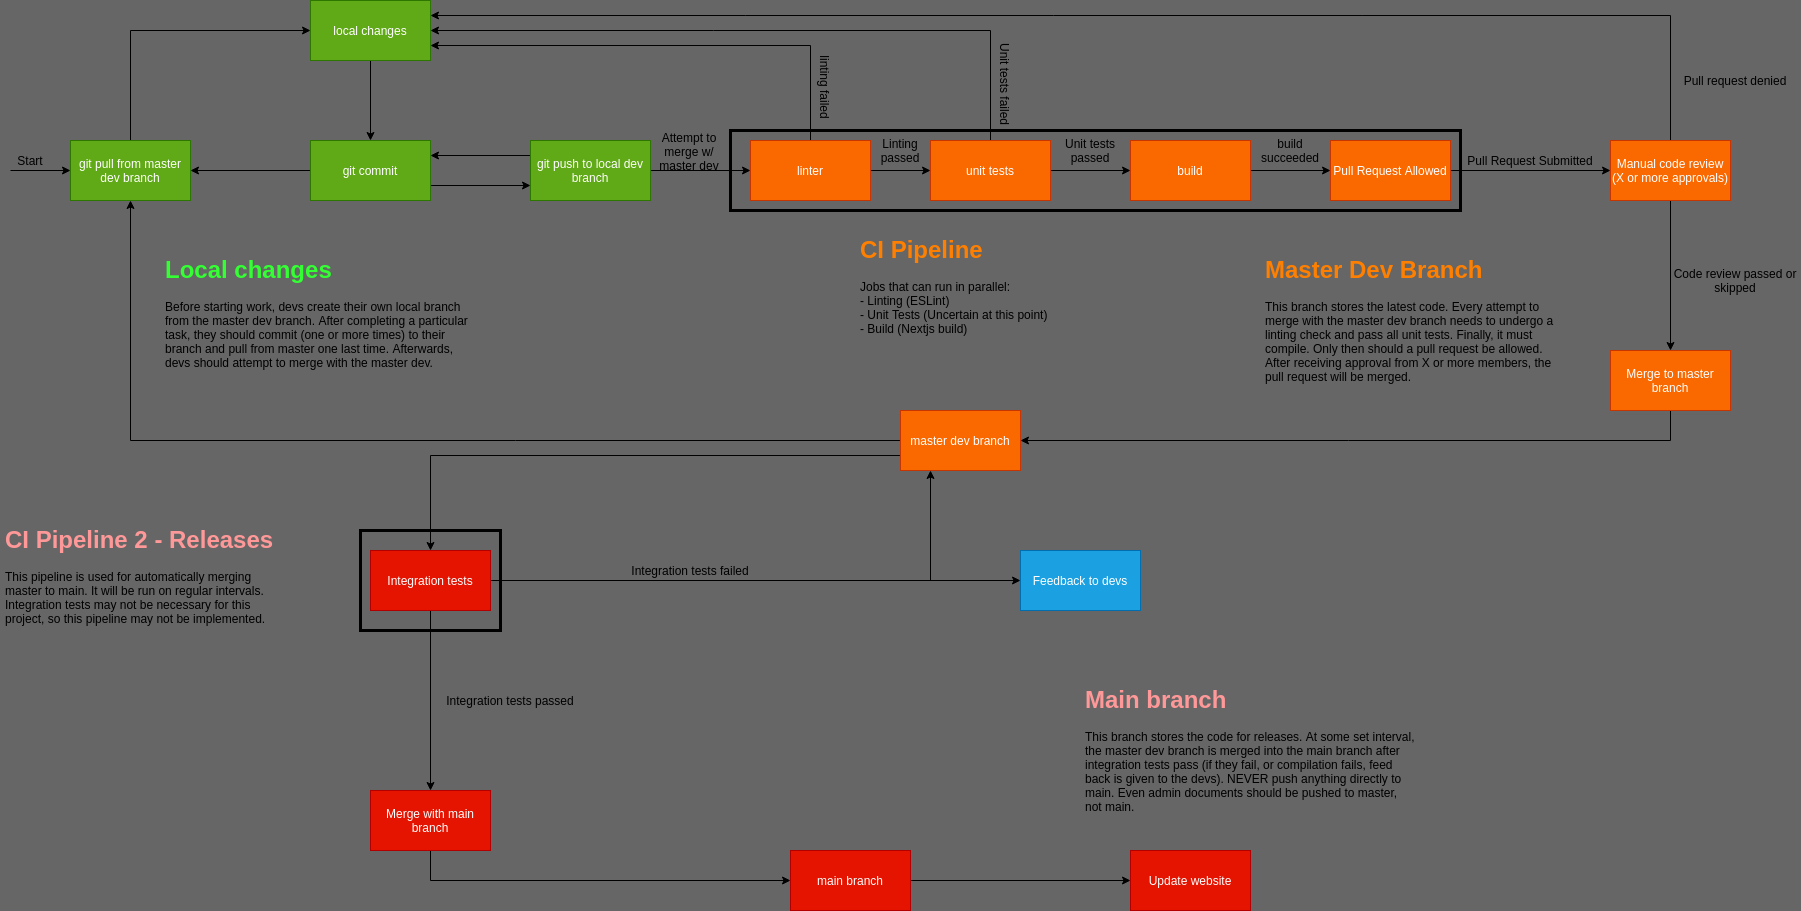

The diagram above was exported from draw.io. Its source (the exported page's mxGraphModel, read from the mxfile embedded in the PNG):
<mxGraphModel dx="1028" dy="790" grid="1" gridSize="10" guides="1" tooltips="1" connect="1" arrows="1" fold="1" page="1" pageScale="1" pageWidth="1920" pageHeight="1200" background="#666666" math="0" shadow="0">
  <root>
    <mxCell id="0" />
    <mxCell id="1" parent="0" />
    <mxCell id="13" style="edgeStyle=orthogonalEdgeStyle;rounded=0;orthogonalLoop=1;jettySize=auto;html=1;exitX=0;exitY=0.5;exitDx=0;exitDy=0;entryX=1;entryY=0.5;entryDx=0;entryDy=0;" parent="1" source="2" target="10" edge="1">
      <mxGeometry relative="1" as="geometry" />
    </mxCell>
    <mxCell id="21" style="edgeStyle=orthogonalEdgeStyle;rounded=0;orthogonalLoop=1;jettySize=auto;html=1;exitX=1;exitY=0.75;exitDx=0;exitDy=0;entryX=0;entryY=0.75;entryDx=0;entryDy=0;" parent="1" source="2" target="5" edge="1">
      <mxGeometry relative="1" as="geometry" />
    </mxCell>
    <mxCell id="2" value="git commit" style="whiteSpace=wrap;html=1;fillColor=#60a917;strokeColor=#2D7600;fontColor=#ffffff;" parent="1" vertex="1">
      <mxGeometry x="320" y="210" width="120" height="60" as="geometry" />
    </mxCell>
    <mxCell id="4" style="edgeStyle=orthogonalEdgeStyle;rounded=0;orthogonalLoop=1;jettySize=auto;html=1;exitX=0.5;exitY=1;exitDx=0;exitDy=0;entryX=0.5;entryY=0;entryDx=0;entryDy=0;" parent="1" source="3" target="2" edge="1">
      <mxGeometry relative="1" as="geometry" />
    </mxCell>
    <mxCell id="3" value="local changes" style="rounded=0;whiteSpace=wrap;html=1;fillColor=#60a917;strokeColor=#2D7600;fontColor=#ffffff;" parent="1" vertex="1">
      <mxGeometry x="320" y="70" width="120" height="60" as="geometry" />
    </mxCell>
    <mxCell id="17" style="edgeStyle=orthogonalEdgeStyle;rounded=0;orthogonalLoop=1;jettySize=auto;html=1;exitX=1;exitY=0.5;exitDx=0;exitDy=0;entryX=0;entryY=0.5;entryDx=0;entryDy=0;" parent="1" source="5" target="16" edge="1">
      <mxGeometry relative="1" as="geometry" />
    </mxCell>
    <mxCell id="20" style="edgeStyle=orthogonalEdgeStyle;rounded=0;orthogonalLoop=1;jettySize=auto;html=1;exitX=0;exitY=0.25;exitDx=0;exitDy=0;entryX=1;entryY=0.25;entryDx=0;entryDy=0;" parent="1" source="5" target="2" edge="1">
      <mxGeometry relative="1" as="geometry" />
    </mxCell>
    <mxCell id="5" value="git push to local dev branch" style="rounded=0;whiteSpace=wrap;html=1;fillColor=#60a917;strokeColor=#2D7600;fontColor=#ffffff;" parent="1" vertex="1">
      <mxGeometry x="540" y="210" width="120" height="60" as="geometry" />
    </mxCell>
    <mxCell id="74" style="edgeStyle=orthogonalEdgeStyle;rounded=0;orthogonalLoop=1;jettySize=auto;html=1;exitX=1;exitY=0.5;exitDx=0;exitDy=0;entryX=0;entryY=0.5;entryDx=0;entryDy=0;" parent="1" source="8" target="65" edge="1">
      <mxGeometry relative="1" as="geometry" />
    </mxCell>
    <mxCell id="8" value="main branch" style="rounded=0;whiteSpace=wrap;html=1;fillColor=#e51400;strokeColor=#B20000;fontColor=#ffffff;" parent="1" vertex="1">
      <mxGeometry x="800" y="920" width="120" height="60" as="geometry" />
    </mxCell>
    <mxCell id="12" style="edgeStyle=orthogonalEdgeStyle;rounded=0;orthogonalLoop=1;jettySize=auto;html=1;exitX=0.5;exitY=0;exitDx=0;exitDy=0;entryX=0;entryY=0.5;entryDx=0;entryDy=0;" parent="1" source="10" target="3" edge="1">
      <mxGeometry relative="1" as="geometry" />
    </mxCell>
    <mxCell id="10" value="git pull from master dev branch" style="rounded=0;whiteSpace=wrap;html=1;fillColor=#60a917;strokeColor=#2D7600;fontColor=#ffffff;" parent="1" vertex="1">
      <mxGeometry x="80" y="210" width="120" height="60" as="geometry" />
    </mxCell>
    <mxCell id="23" style="edgeStyle=orthogonalEdgeStyle;rounded=0;orthogonalLoop=1;jettySize=auto;html=1;exitX=1;exitY=0.5;exitDx=0;exitDy=0;entryX=0;entryY=0.5;entryDx=0;entryDy=0;" parent="1" source="16" target="22" edge="1">
      <mxGeometry relative="1" as="geometry" />
    </mxCell>
    <mxCell id="36" style="edgeStyle=orthogonalEdgeStyle;rounded=0;orthogonalLoop=1;jettySize=auto;html=1;exitX=0.5;exitY=0;exitDx=0;exitDy=0;entryX=1;entryY=0.75;entryDx=0;entryDy=0;" parent="1" source="16" target="3" edge="1">
      <mxGeometry relative="1" as="geometry" />
    </mxCell>
    <mxCell id="16" value="linter" style="rounded=0;whiteSpace=wrap;html=1;fillColor=#fa6800;strokeColor=#C73500;fontColor=#ffffff;" parent="1" vertex="1">
      <mxGeometry x="760" y="210" width="120" height="60" as="geometry" />
    </mxCell>
    <mxCell id="18" value="Attempt to merge w/ master dev" style="text;html=1;strokeColor=none;fillColor=none;align=center;verticalAlign=middle;whiteSpace=wrap;rounded=0;" parent="1" vertex="1">
      <mxGeometry x="654" y="211" width="90" height="20" as="geometry" />
    </mxCell>
    <mxCell id="33" style="edgeStyle=orthogonalEdgeStyle;rounded=0;orthogonalLoop=1;jettySize=auto;html=1;exitX=1;exitY=0.5;exitDx=0;exitDy=0;entryX=0;entryY=0.5;entryDx=0;entryDy=0;" parent="1" source="22" target="54" edge="1">
      <mxGeometry relative="1" as="geometry" />
    </mxCell>
    <mxCell id="35" style="edgeStyle=orthogonalEdgeStyle;rounded=0;orthogonalLoop=1;jettySize=auto;html=1;exitX=0.5;exitY=0;exitDx=0;exitDy=0;entryX=1;entryY=0.5;entryDx=0;entryDy=0;" parent="1" source="22" target="3" edge="1">
      <mxGeometry relative="1" as="geometry" />
    </mxCell>
    <mxCell id="22" value="unit tests" style="rounded=0;whiteSpace=wrap;html=1;fillColor=#fa6800;strokeColor=#C73500;fontColor=#ffffff;" parent="1" vertex="1">
      <mxGeometry x="940" y="210" width="120" height="60" as="geometry" />
    </mxCell>
    <mxCell id="24" value="Linting passed" style="text;html=1;strokeColor=none;fillColor=none;align=center;verticalAlign=middle;whiteSpace=wrap;rounded=0;" parent="1" vertex="1">
      <mxGeometry x="890" y="210" width="40" height="20" as="geometry" />
    </mxCell>
    <mxCell id="28" value="Unit tests failed" style="text;html=1;strokeColor=none;fillColor=none;align=center;verticalAlign=middle;whiteSpace=wrap;rounded=0;rotation=90;" parent="1" vertex="1">
      <mxGeometry x="970" y="144" width="90" height="20" as="geometry" />
    </mxCell>
    <mxCell id="26" value="linting failed" style="text;html=1;strokeColor=none;fillColor=none;align=center;verticalAlign=middle;whiteSpace=wrap;rounded=0;rotation=90;" parent="1" vertex="1">
      <mxGeometry x="800" y="147" width="70" height="20" as="geometry" />
    </mxCell>
    <mxCell id="40" style="edgeStyle=orthogonalEdgeStyle;rounded=0;orthogonalLoop=1;jettySize=auto;html=1;exitX=0.5;exitY=0;exitDx=0;exitDy=0;entryX=1;entryY=0.25;entryDx=0;entryDy=0;" parent="1" source="31" target="3" edge="1">
      <mxGeometry relative="1" as="geometry" />
    </mxCell>
    <mxCell id="46" style="edgeStyle=orthogonalEdgeStyle;rounded=0;orthogonalLoop=1;jettySize=auto;html=1;exitX=0.5;exitY=1;exitDx=0;exitDy=0;entryX=0.5;entryY=0;entryDx=0;entryDy=0;" parent="1" source="31" target="45" edge="1">
      <mxGeometry relative="1" as="geometry" />
    </mxCell>
    <mxCell id="31" value="Manual code review (X or more approvals)" style="rounded=0;whiteSpace=wrap;html=1;fillColor=#fa6800;strokeColor=#C73500;fontColor=#ffffff;" parent="1" vertex="1">
      <mxGeometry x="1620" y="210" width="120" height="60" as="geometry" />
    </mxCell>
    <mxCell id="42" style="edgeStyle=orthogonalEdgeStyle;rounded=0;orthogonalLoop=1;jettySize=auto;html=1;exitX=1;exitY=0.5;exitDx=0;exitDy=0;entryX=0;entryY=0.5;entryDx=0;entryDy=0;" parent="1" source="32" target="31" edge="1">
      <mxGeometry relative="1" as="geometry" />
    </mxCell>
    <mxCell id="32" value="Pull Request Allowed" style="rounded=0;whiteSpace=wrap;html=1;fillColor=#fa6800;strokeColor=#C73500;fontColor=#ffffff;" parent="1" vertex="1">
      <mxGeometry x="1340" y="210" width="120" height="60" as="geometry" />
    </mxCell>
    <mxCell id="53" style="edgeStyle=orthogonalEdgeStyle;rounded=0;orthogonalLoop=1;jettySize=auto;html=1;exitX=0;exitY=0.5;exitDx=0;exitDy=0;entryX=0.5;entryY=1;entryDx=0;entryDy=0;" parent="1" source="39" target="10" edge="1">
      <mxGeometry relative="1" as="geometry" />
    </mxCell>
    <mxCell id="57" style="edgeStyle=orthogonalEdgeStyle;rounded=0;orthogonalLoop=1;jettySize=auto;html=1;exitX=0;exitY=0.75;exitDx=0;exitDy=0;entryX=0.5;entryY=0;entryDx=0;entryDy=0;" parent="1" source="39" target="49" edge="1">
      <mxGeometry relative="1" as="geometry" />
    </mxCell>
    <mxCell id="39" value="master dev branch" style="rounded=0;whiteSpace=wrap;html=1;fillColor=#fa6800;strokeColor=#C73500;fontColor=#ffffff;" parent="1" vertex="1">
      <mxGeometry x="910" y="480" width="120" height="60" as="geometry" />
    </mxCell>
    <mxCell id="41" value="Pull request denied" style="text;html=1;strokeColor=none;fillColor=none;align=center;verticalAlign=middle;whiteSpace=wrap;rounded=0;rotation=0;" parent="1" vertex="1">
      <mxGeometry x="1690" y="140" width="110" height="20" as="geometry" />
    </mxCell>
    <mxCell id="43" value="Unit tests passed" style="text;html=1;strokeColor=none;fillColor=none;align=center;verticalAlign=middle;whiteSpace=wrap;rounded=0;" parent="1" vertex="1">
      <mxGeometry x="1070" y="210" width="60" height="20" as="geometry" />
    </mxCell>
    <mxCell id="44" value="Pull Request Submitted" style="text;html=1;strokeColor=none;fillColor=none;align=center;verticalAlign=middle;whiteSpace=wrap;rounded=0;" parent="1" vertex="1">
      <mxGeometry x="1470" y="220" width="140" height="20" as="geometry" />
    </mxCell>
    <mxCell id="48" style="edgeStyle=orthogonalEdgeStyle;rounded=0;orthogonalLoop=1;jettySize=auto;html=1;exitX=0.5;exitY=1;exitDx=0;exitDy=0;entryX=1;entryY=0.5;entryDx=0;entryDy=0;" parent="1" source="45" target="39" edge="1">
      <mxGeometry relative="1" as="geometry" />
    </mxCell>
    <mxCell id="45" value="Merge to master branch" style="rounded=0;whiteSpace=wrap;html=1;fillColor=#fa6800;strokeColor=#C73500;fontColor=#ffffff;" parent="1" vertex="1">
      <mxGeometry x="1620" y="420" width="120" height="60" as="geometry" />
    </mxCell>
    <mxCell id="47" value="Code review passed or skipped" style="text;html=1;strokeColor=none;fillColor=none;align=center;verticalAlign=middle;whiteSpace=wrap;rounded=0;" parent="1" vertex="1">
      <mxGeometry x="1680" y="340" width="130" height="20" as="geometry" />
    </mxCell>
    <mxCell id="66" style="edgeStyle=orthogonalEdgeStyle;rounded=0;orthogonalLoop=1;jettySize=auto;html=1;exitX=0.5;exitY=1;exitDx=0;exitDy=0;entryX=0.5;entryY=0;entryDx=0;entryDy=0;" parent="1" source="49" target="64" edge="1">
      <mxGeometry relative="1" as="geometry" />
    </mxCell>
    <mxCell id="67" style="edgeStyle=orthogonalEdgeStyle;rounded=0;orthogonalLoop=1;jettySize=auto;html=1;exitX=1;exitY=0.5;exitDx=0;exitDy=0;entryX=0.25;entryY=1;entryDx=0;entryDy=0;" parent="1" source="49" target="39" edge="1">
      <mxGeometry relative="1" as="geometry" />
    </mxCell>
    <mxCell id="71" style="edgeStyle=orthogonalEdgeStyle;rounded=0;orthogonalLoop=1;jettySize=auto;html=1;exitX=1;exitY=0.5;exitDx=0;exitDy=0;entryX=0;entryY=0.5;entryDx=0;entryDy=0;" parent="1" source="49" target="70" edge="1">
      <mxGeometry relative="1" as="geometry" />
    </mxCell>
    <mxCell id="49" value="Integration tests" style="rounded=0;whiteSpace=wrap;html=1;fillColor=#e51400;strokeColor=#B20000;fontColor=#ffffff;" parent="1" vertex="1">
      <mxGeometry x="380" y="620" width="120" height="60" as="geometry" />
    </mxCell>
    <mxCell id="55" style="edgeStyle=orthogonalEdgeStyle;rounded=0;orthogonalLoop=1;jettySize=auto;html=1;exitX=1;exitY=0.5;exitDx=0;exitDy=0;entryX=0;entryY=0.5;entryDx=0;entryDy=0;" parent="1" source="54" target="32" edge="1">
      <mxGeometry relative="1" as="geometry" />
    </mxCell>
    <mxCell id="54" value="build" style="rounded=0;whiteSpace=wrap;html=1;fillColor=#fa6800;strokeColor=#C73500;fontColor=#ffffff;" parent="1" vertex="1">
      <mxGeometry x="1140" y="210" width="120" height="60" as="geometry" />
    </mxCell>
    <mxCell id="56" value="build succeeded" style="text;html=1;strokeColor=none;fillColor=none;align=center;verticalAlign=middle;whiteSpace=wrap;rounded=0;" parent="1" vertex="1">
      <mxGeometry x="1280" y="210" width="40" height="20" as="geometry" />
    </mxCell>
    <mxCell id="60" value="&lt;h1&gt;&lt;font color=&quot;#33ff33&quot;&gt;Local changes&lt;/font&gt;&lt;/h1&gt;&lt;div&gt;Before starting work, devs create their own local branch from the master dev branch. After completing a particular task, they should commit (one or more times) to their branch and pull from master one last time. Afterwards, devs should attempt to merge with the master dev.&lt;/div&gt;" style="text;html=1;strokeColor=none;fillColor=none;spacing=5;spacingTop=-20;whiteSpace=wrap;overflow=hidden;rounded=0;" parent="1" vertex="1">
      <mxGeometry x="170" y="320" width="320" height="120" as="geometry" />
    </mxCell>
    <mxCell id="61" value="" style="endArrow=classic;html=1;entryX=0;entryY=0.5;entryDx=0;entryDy=0;" parent="1" target="10" edge="1">
      <mxGeometry width="50" height="50" relative="1" as="geometry">
        <mxPoint x="20" y="240" as="sourcePoint" />
        <mxPoint x="70" y="290" as="targetPoint" />
      </mxGeometry>
    </mxCell>
    <mxCell id="62" value="Start" style="text;html=1;strokeColor=none;fillColor=none;align=center;verticalAlign=middle;whiteSpace=wrap;rounded=0;" parent="1" vertex="1">
      <mxGeometry x="20" y="220" width="40" height="20" as="geometry" />
    </mxCell>
    <mxCell id="63" value="&lt;h1&gt;&lt;font color=&quot;#ff8000&quot;&gt;Master Dev Branch&lt;/font&gt;&lt;/h1&gt;&lt;div&gt;This branch stores the latest code. Every attempt to merge with the master dev branch needs to undergo a linting check and pass all unit tests. Finally, it must compile. Only then should a pull request be allowed. After receiving approval from X or more members, the pull request will be merged.&amp;nbsp;&lt;/div&gt;" style="text;html=1;strokeColor=none;fillColor=none;spacing=5;spacingTop=-20;whiteSpace=wrap;overflow=hidden;rounded=0;" parent="1" vertex="1">
      <mxGeometry x="1270" y="320" width="310" height="140" as="geometry" />
    </mxCell>
    <mxCell id="73" style="edgeStyle=orthogonalEdgeStyle;rounded=0;orthogonalLoop=1;jettySize=auto;html=1;exitX=0.5;exitY=1;exitDx=0;exitDy=0;entryX=0;entryY=0.5;entryDx=0;entryDy=0;" parent="1" source="64" target="8" edge="1">
      <mxGeometry relative="1" as="geometry" />
    </mxCell>
    <mxCell id="64" value="Merge with main branch" style="rounded=0;whiteSpace=wrap;html=1;fillColor=#e51400;strokeColor=#B20000;fontColor=#ffffff;" parent="1" vertex="1">
      <mxGeometry x="380" y="860" width="120" height="60" as="geometry" />
    </mxCell>
    <mxCell id="65" value="Update website" style="rounded=0;whiteSpace=wrap;html=1;fillColor=#e51400;strokeColor=#B20000;fontColor=#ffffff;" parent="1" vertex="1">
      <mxGeometry x="1140" y="920" width="120" height="60" as="geometry" />
    </mxCell>
    <mxCell id="70" value="Feedback to devs" style="rounded=0;whiteSpace=wrap;html=1;fillColor=#1ba1e2;strokeColor=#006EAF;fontColor=#ffffff;" parent="1" vertex="1">
      <mxGeometry x="1030" y="620" width="120" height="60" as="geometry" />
    </mxCell>
    <mxCell id="72" value="Integration tests failed" style="text;html=1;strokeColor=none;fillColor=none;align=center;verticalAlign=middle;whiteSpace=wrap;rounded=0;" parent="1" vertex="1">
      <mxGeometry x="620" y="630" width="160" height="20" as="geometry" />
    </mxCell>
    <mxCell id="75" value="Integration tests passed" style="text;html=1;strokeColor=none;fillColor=none;align=center;verticalAlign=middle;whiteSpace=wrap;rounded=0;" parent="1" vertex="1">
      <mxGeometry x="440" y="760" width="160" height="20" as="geometry" />
    </mxCell>
    <mxCell id="76" value="&lt;h1&gt;&lt;font color=&quot;#ff9999&quot;&gt;Main branch&lt;/font&gt;&lt;/h1&gt;&lt;div&gt;This branch stores the code for releases. At some set interval, the master dev branch is merged into the main branch after integration tests pass (if they fail, or compilation fails, feed back is given to the devs). NEVER push anything directly to main. Even admin documents should be pushed to master, not main.&lt;/div&gt;" style="text;html=1;strokeColor=none;fillColor=none;spacing=5;spacingTop=-20;whiteSpace=wrap;overflow=hidden;rounded=0;" parent="1" vertex="1">
      <mxGeometry x="1090" y="750" width="340" height="140" as="geometry" />
    </mxCell>
    <mxCell id="78" value="" style="rounded=0;whiteSpace=wrap;html=1;fillColor=none;strokeWidth=3;" vertex="1" parent="1">
      <mxGeometry x="740" y="200" width="730" height="80" as="geometry" />
    </mxCell>
    <mxCell id="79" value="&lt;h1&gt;&lt;font color=&quot;#ff8000&quot;&gt;CI Pipeline&lt;/font&gt;&lt;/h1&gt;&lt;div&gt;Jobs that can run in parallel:&amp;nbsp;&lt;/div&gt;&lt;div&gt;- Linting (ESLint)&lt;/div&gt;&lt;div&gt;- Unit Tests (Uncertain at this point)&lt;/div&gt;&lt;div&gt;- Build (Nextjs build)&lt;/div&gt;" style="text;html=1;strokeColor=none;fillColor=none;spacing=5;spacingTop=-20;whiteSpace=wrap;overflow=hidden;rounded=0;" vertex="1" parent="1">
      <mxGeometry x="865" y="300" width="355" height="120" as="geometry" />
    </mxCell>
    <mxCell id="80" value="" style="rounded=0;whiteSpace=wrap;html=1;strokeWidth=3;fillColor=none;" vertex="1" parent="1">
      <mxGeometry x="370" y="600" width="140" height="100" as="geometry" />
    </mxCell>
    <mxCell id="81" value="&lt;h1&gt;&lt;font color=&quot;#ff9999&quot;&gt;CI Pipeline 2 - Releases&lt;/font&gt;&lt;/h1&gt;&lt;div&gt;This pipeline is used for automatically merging master to main. It will be run on regular intervals. Integration tests may not be necessary for this project, so this pipeline may not be implemented.&lt;/div&gt;" style="text;html=1;strokeColor=none;fillColor=none;spacing=5;spacingTop=-20;whiteSpace=wrap;overflow=hidden;rounded=0;" vertex="1" parent="1">
      <mxGeometry x="10" y="590" width="290" height="120" as="geometry" />
    </mxCell>
  </root>
</mxGraphModel>